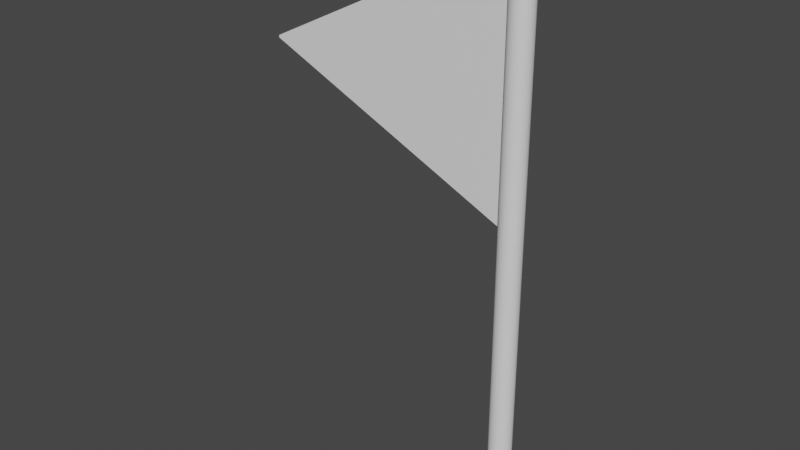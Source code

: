# Source: SimpleFlag.blend  (saved by Blender 2.82.7; exported with 4.5.12 LTS)
import bpy
from mathutils import Matrix  # noqa: F401  (used for matrix-valued properties, if any)

bpy.ops.wm.read_factory_settings(use_empty=True)
scene = bpy.context.scene
scene.name = 'Scene'

# ---- collections
col_collection = bpy.data.collections.new('Collection'); scene.collection.children.link(col_collection)

# ---- world
world_world = bpy.data.worlds.new('World'); scene.world = world_world
world_world.use_nodes = True; world_world.node_tree.nodes.clear()
_N = world_world.node_tree.nodes; _L = world_world.node_tree.links
n0 = _N.new('ShaderNodeOutputWorld'); n0.name = 'World Output'; n0.location = (300, 300)
n1 = _N.new('ShaderNodeBackground'); n1.name = 'Background'; n1.location = (10, 300)
n1.inputs[0].default_value = (0.05088, 0.05088, 0.05088, 1.0)
_L.new(n1.outputs[0], n0.inputs[0])
n0.is_active_output = True
world_world.color = (0.05088, 0.05088, 0.05088)
world_world.use_sun_shadow = False
world_world.sun_shadow_jitter_overblur = 0.0

# ---- meshes
me_stick = bpy.data.meshes.new('Stick')
me_stick.from_pydata([(0.0, -0.004501, 0.01997), (0.0, -1.004, 0.01353), (0.003902, -0.004499, 0.01959), (0.003902, -1.004, 0.01315), (0.007654, -0.004492, 0.01845), (0.007654, -1.004, 0.01201), (0.01111, -0.00448, 0.0166), (0.01111, -1.004, 0.01016), (0.01414, -0.004464, 0.01411), (0.01414, -1.004, 0.007675), (0.01663, -0.004444, 0.01108), (0.01663, -1.004, 0.004644), (0.01848, -0.004422, 0.007625), (0.01848, -1.004, 0.001187), (0.01962, -0.004398, 0.003874), (0.01962, -1.004, -0.002565), (0.02, -0.004373, -2.815e-05), (0.02, -1.004, -0.006467), (0.01962, -0.004348, -0.00393), (0.01962, -1.004, -0.01037), (0.01848, -0.004323, -0.007682), (0.01848, -1.004, -0.01412), (0.01663, -0.004301, -0.01114), (0.01663, -1.004, -0.01758), (0.01414, -0.004282, -0.01417), (0.01414, -1.004, -0.02061), (0.01111, -0.004266, -0.01666), (0.01111, -1.004, -0.0231), (0.007654, -0.004254, -0.01851), (0.007654, -1.004, -0.02494), (0.003902, -0.004246, -0.01964), (0.003902, -1.004, -0.02608), (-6.517e-09, -0.004244, -0.02003), (-6.517e-09, -1.004, -0.02647), (-0.003902, -0.004246, -0.01964), (-0.003902, -1.004, -0.02608), (-0.007654, -0.004254, -0.01851), (-0.007654, -1.004, -0.02494), (-0.01111, -0.004266, -0.01666), (-0.01111, -1.004, -0.0231), (-0.01414, -0.004282, -0.01417), (-0.01414, -1.004, -0.02061), (-0.01663, -0.004301, -0.01114), (-0.01663, -1.004, -0.01758), (-0.01848, -0.004323, -0.007682), (-0.01848, -1.004, -0.01412), (-0.01962, -0.004348, -0.00393), (-0.01962, -1.004, -0.01037), (-0.02, -0.004373, -2.814e-05), (-0.02, -1.004, -0.006467), (-0.01962, -0.004398, 0.003874), (-0.01962, -1.004, -0.002565), (-0.01848, -0.004422, 0.007625), (-0.01848, -1.004, 0.001187), (-0.01663, -0.004444, 0.01108), (-0.01663, -1.004, 0.004644), (-0.01414, -0.004464, 0.01411), (-0.01414, -1.004, 0.007675), (-0.01111, -0.00448, 0.0166), (-0.01111, -1.004, 0.01016), (-0.007654, -0.004492, 0.01845), (-0.007654, -1.004, 0.01201), (-0.003902, -0.004499, 0.01959), (-0.003902, -1.004, 0.01315)], [], [(0, 1, 3, 2), (2, 3, 5, 4), (4, 5, 7, 6), (6, 7, 9, 8), (8, 9, 11, 10), (10, 11, 13, 12), (12, 13, 15, 14), (14, 15, 17, 16), (16, 17, 19, 18), (18, 19, 21, 20), (20, 21, 23, 22), (22, 23, 25, 24), (24, 25, 27, 26), (26, 27, 29, 28), (28, 29, 31, 30), (30, 31, 33, 32), (32, 33, 35, 34), (34, 35, 37, 36), (36, 37, 39, 38), (38, 39, 41, 40), (40, 41, 43, 42), (42, 43, 45, 44), (44, 45, 47, 46), (46, 47, 49, 48), (48, 49, 51, 50), (50, 51, 53, 52), (52, 53, 55, 54), (54, 55, 57, 56), (56, 57, 59, 58), (58, 59, 61, 60), (3, 1, 63, 61, 59, 57, 55, 53, 51, 49, 47, 45, 43, 41, 39, 37, 35, 33, 31, 29, 27, 25, 23, 21, 19, 17, 15, 13, 11, 9, 7, 5), (60, 61, 63, 62), (62, 63, 1, 0), (0, 2, 4, 6, 8, 10, 12, 14, 16, 18, 20, 22, 24, 26, 28, 30, 32, 34, 36, 38, 40, 42, 44, 46, 48, 50, 52, 54, 56, 58, 60, 62)])
_uv = me_stick.uv_layers.new(name='UVMap')
_uv.uv.foreach_set('vector', [1.0, 0.5, 1.0, 1.0, 0.9688, 1.0, 0.9688, 0.5, 0.9688, 0.5, 0.9688, 1.0, 0.9375, 1.0, 0.9375, 0.5, 0.9375, 0.5, 0.9375, 1.0, 0.9062, 1.0, 0.9062, 0.5, 0.9062, 0.5, 0.9062, 1.0, 0.875, 1.0, 0.875, 0.5, 0.875, 0.5, 0.875, 1.0, 0.8438, 1.0, 0.8438, 0.5, 0.8438, 0.5, 0.8438, 1.0, 0.8125, 1.0, 0.8125, 0.5, 0.8125, 0.5, 0.8125, 1.0, 0.7812, 1.0, 0.7812, 0.5, 0.7812, 0.5, 0.7812, 1.0, 0.75, 1.0, 0.75, 0.5, 0.75, 0.5, 0.75, 1.0, 0.7188, 1.0, 0.7188, 0.5, 0.7188, 0.5, 0.7188, 1.0, 0.6875, 1.0, 0.6875, 0.5, 0.6875, 0.5, 0.6875, 1.0, 0.6562, 1.0, 0.6562, 0.5, 0.6562, 0.5, 0.6562, 1.0, 0.625, 1.0, 0.625, 0.5, 0.625, 0.5, 0.625, 1.0, 0.5938, 1.0, 0.5938, 0.5, 0.5938, 0.5, 0.5938, 1.0, 0.5625, 1.0, 0.5625, 0.5, 0.5625, 0.5, 0.5625, 1.0, 0.5312, 1.0, 0.5312, 0.5, 0.5312, 0.5, 0.5312, 1.0, 0.5, 1.0, 0.5, 0.5, 0.5, 0.5, 0.5, 1.0, 0.4688, 1.0, 0.4688, 0.5, 0.4688, 0.5, 0.4688, 1.0, 0.4375, 1.0, 0.4375, 0.5, 0.4375, 0.5, 0.4375, 1.0, 0.4062, 1.0, 0.4062, 0.5, 0.4062, 0.5, 0.4062, 1.0, 0.375, 1.0, 0.375, 0.5, 0.375, 0.5, 0.375, 1.0, 0.3438, 1.0, 0.3438, 0.5, 0.3438, 0.5, 0.3438, 1.0, 0.3125, 1.0, 0.3125, 0.5, 0.3125, 0.5, 0.3125, 1.0, 0.2812, 1.0, 0.2812, 0.5, 0.2812, 0.5, 0.2812, 1.0, 0.25, 1.0, 0.25, 0.5, 0.25, 0.5, 0.25, 1.0, 0.2188, 1.0, 0.2188, 0.5, 0.2188, 0.5, 0.2188, 1.0, 0.1875, 1.0, 0.1875, 0.5, 0.1875, 0.5, 0.1875, 1.0, 0.1562, 1.0, 0.1562, 0.5, 0.1562, 0.5, 0.1562, 1.0, 0.125, 1.0, 0.125, 0.5, 0.125, 0.5, 0.125, 1.0, 0.09375, 1.0, 0.09375, 0.5, 0.09375, 0.5, 0.09375, 1.0, 0.0625, 1.0, 0.0625, 0.5, 0.2968, 0.4854, 0.25, 0.49, 0.2032, 0.4854, 0.1582, 0.4717, 0.1167, 0.4496, 0.08029, 0.4197, 0.05045, 0.3833, 0.02827, 0.3418, 0.01461, 0.2968, 0.01, 0.25, 0.01461, 0.2032, 0.02827, 0.1582, 0.05045, 0.1167, 0.08029, 0.08029, 0.1167, 0.05045, 0.1582, 0.02827, 0.2032, 0.01461, 0.25, 0.01, 0.2968, 0.01461, 0.3418, 0.02827, 0.3833, 0.05045, 0.4197, 0.08029, 0.4496, 0.1167, 0.4717, 0.1582, 0.4854, 0.2032, 0.49, 0.25, 0.4854, 0.2968, 0.4717, 0.3418, 0.4496, 0.3833, 0.4197, 0.4197, 0.3833, 0.4496, 0.3418, 0.4717, 0.0625, 0.5, 0.0625, 1.0, 0.03125, 1.0, 0.03125, 0.5, 0.03125, 0.5, 0.03125, 1.0, 0.0, 1.0, 0.0, 0.5, 0.75, 0.49, 0.7968, 0.4854, 0.8418, 0.4717, 0.8833, 0.4496, 0.9197, 0.4197, 0.9496, 0.3833, 0.9717, 0.3418, 0.9854, 0.2968, 0.99, 0.25, 0.9854, 0.2032, 0.9717, 0.1582, 0.9496, 0.1167, 0.9197, 0.08029, 0.8833, 0.05045, 0.8418, 0.02827, 0.7968, 0.01461, 0.75, 0.01, 0.7032, 0.01461, 0.6582, 0.02827, 0.6167, 0.05045, 0.5803, 0.08029, 0.5504, 0.1167, 0.5283, 0.1582, 0.5146, 0.2032, 0.51, 0.25, 0.5146, 0.2968, 0.5283, 0.3418, 0.5504, 0.3833, 0.5803, 0.4197, 0.6167, 0.4496, 0.6582, 0.4717, 0.7032, 0.4854])
me_stick.use_remesh_fix_poles = True
me_stick.use_remesh_preserve_attributes = False
me_stick.use_mirror_vertex_groups = False
me_stick.update()
me_flag = bpy.data.meshes.new('Flag')
me_flag.from_pydata([(-0.451, -0.7824, -0.02824), (-0.451, -0.7861, -0.02826), (0.0004465, -1.012, -0.0104), (0.0004465, -0.5609, -0.007492), (0.0004465, -0.5609, -0.007053), (0.0004465, -1.012, -0.00996)], [], [(0, 1, 5, 4), (4, 5, 2, 3), (3, 2, 1, 0), (0, 4, 3), (5, 1, 2)])
_uv = me_flag.uv_layers.new(name='UVMap')
_uv.uv.foreach_set('vector', [0.375, 0.25, 0.625, 0.25, 0.625, 0.5, 0.375, 0.5, 0.375, 0.5, 0.625, 0.5, 0.625, 0.75, 0.375, 0.75, 0.375, 0.75, 0.625, 0.75, 0.625, 1.0, 0.375, 1.0, 0.125, 0.5, 0.375, 0.5, 0.375, 0.75, 0.625, 0.5, 0.875, 0.75, 0.625, 0.75])
me_flag.use_remesh_fix_poles = True
me_flag.use_remesh_preserve_attributes = False
me_flag.use_mirror_vertex_groups = False
me_flag.update()

# ---- objects
ob_stick = bpy.data.objects.new('Stick', me_stick)
ob_flag = bpy.data.objects.new('Flag', me_flag)

# ---- transforms, parenting, visibility, modifiers, constraints
ob_stick.location = (0.0, 0.0, 0.0)
ob_stick.rotation_euler = (-1.577, -0.0, 0.0)
ob_stick.lineart.crease_threshold = 0.0
ob_flag.location = (0.0, 0.0, 0.0)
ob_flag.rotation_euler = (-1.577, -0.0, 0.0)
ob_flag.lineart.crease_threshold = 0.0

# ---- collection membership
scene.collection.objects.link(ob_stick)
scene.collection.objects.link(ob_flag)

# ---- scene / render settings (as saved in the file)
scene.frame_start = 1; scene.frame_end = 250; scene.frame_set(0)
scene.render.engine = 'BLENDER_EEVEE_NEXT'
scene.cycles.use_denoising = False
scene.cycles.samples = 128
scene.cycles.sampling_pattern = 'TABULATED_SOBOL'
scene.cycles.use_adaptive_sampling = False
scene.cycles.use_light_tree = False
scene.view_settings.view_transform = 'Filmic'
bpy.context.view_layer.update()

# ---- added for rendering (the .blend has no active camera and no usable light): camera, sun
cam_auto = bpy.data.cameras.new('AutoCamera')
cam_auto.lens = 50.0
cam_auto.sensor_width = 36.0
cam_auto.clip_end = 1000.0
ob_auto_camera = bpy.data.objects.new('AutoCamera', cam_auto)
scene.collection.objects.link(ob_auto_camera)
ob_auto_camera.location = (0.815433, -1.23712, 1.33307)
ob_auto_camera.rotation_euler = (1.09748, -7.21219e-08, 0.694738)
scene.camera = ob_auto_camera
light_auto_sun = bpy.data.lights.new('AutoSun', 'SUN')
light_auto_sun.energy = 3.0
light_auto_sun.angle = 0.0523599
ob_auto_sun = bpy.data.objects.new('AutoSun', light_auto_sun)
scene.collection.objects.link(ob_auto_sun)
ob_auto_sun.rotation_euler = (0.872665, 0.174533, 0.523599)
bpy.context.view_layer.update()
